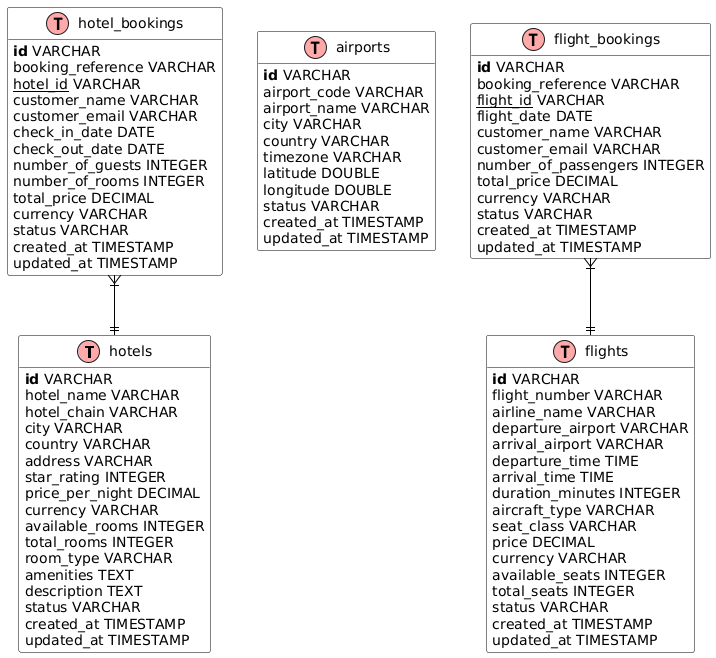

The diagram above was rendered by PlantUML. Its source (embedded in the PNG):
@startuml
!define table(x) class x << (T,#FFAAAA) >>
!define primary_key(x) <b>x</b>
!define foreign_key(x) <u>x</u>
hide methods
hide stereotypes

skinparam linetype ortho
skinparam class {
    BackgroundColor White
    ArrowColor Black
    BorderColor Black
}

table(hotels) {
    primary_key(id) VARCHAR
    hotel_name VARCHAR
    hotel_chain VARCHAR
    city VARCHAR
    country VARCHAR
    address VARCHAR
    star_rating INTEGER
    price_per_night DECIMAL
    currency VARCHAR
    available_rooms INTEGER
    total_rooms INTEGER
    room_type VARCHAR
    amenities TEXT
    description TEXT
    status VARCHAR
    created_at TIMESTAMP
    updated_at TIMESTAMP
}

table(hotel_bookings) {
    primary_key(id) VARCHAR
    booking_reference VARCHAR
    foreign_key(hotel_id) VARCHAR
    customer_name VARCHAR
    customer_email VARCHAR
    check_in_date DATE
    check_out_date DATE
    number_of_guests INTEGER
    number_of_rooms INTEGER
    total_price DECIMAL
    currency VARCHAR
    status VARCHAR
    created_at TIMESTAMP
    updated_at TIMESTAMP
}

table(airports) {
    primary_key(id) VARCHAR
    airport_code VARCHAR
    airport_name VARCHAR
    city VARCHAR
    country VARCHAR
    timezone VARCHAR
    latitude DOUBLE
    longitude DOUBLE
    status VARCHAR
    created_at TIMESTAMP
    updated_at TIMESTAMP
}

table(flights) {
    primary_key(id) VARCHAR
    flight_number VARCHAR
    airline_name VARCHAR
    departure_airport VARCHAR
    arrival_airport VARCHAR
    departure_time TIME
    arrival_time TIME
    duration_minutes INTEGER
    aircraft_type VARCHAR
    seat_class VARCHAR
    price DECIMAL
    currency VARCHAR
    available_seats INTEGER
    total_seats INTEGER
    status VARCHAR
    created_at TIMESTAMP
    updated_at TIMESTAMP
}

table(flight_bookings) {
    primary_key(id) VARCHAR
    booking_reference VARCHAR
    foreign_key(flight_id) VARCHAR
    flight_date DATE
    customer_name VARCHAR
    customer_email VARCHAR
    number_of_passengers INTEGER
    total_price DECIMAL
    currency VARCHAR
    status VARCHAR
    created_at TIMESTAMP
    updated_at TIMESTAMP
}

hotel_bookings }|--|| hotels
flight_bookings }|--|| flights

@enduml